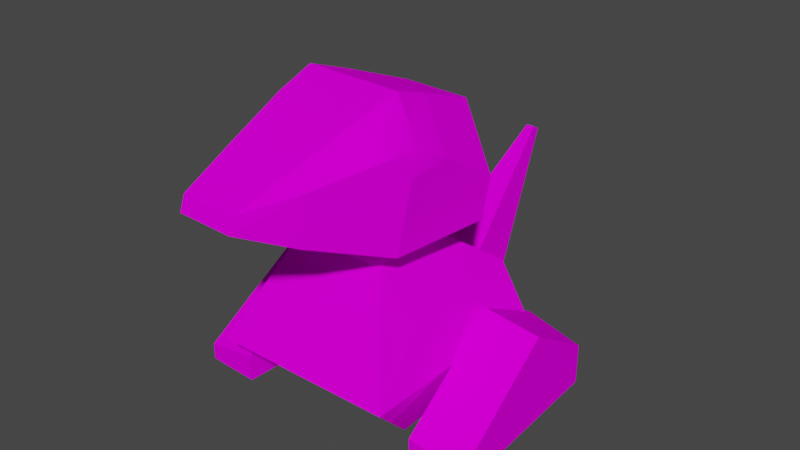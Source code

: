 # Source: porygon.blend  (saved by Blender 3.6.11; exported with 4.5.12 LTS)
import bpy
from mathutils import Matrix  # noqa: F401  (used for matrix-valued properties, if any)

bpy.ops.wm.read_factory_settings(use_empty=True)
scene = bpy.context.scene
scene.name = 'Scene'

# ---- images (referenced by path relative to the original .blend; pixels are not part of the script)
import os
ASSET_DIR = os.environ.get("B2B_ASSET_DIR", "")  # directory of the original .blend (textures are referenced by path, not embedded)
HERE = os.path.dirname(os.path.abspath(__file__))  # packed textures are extracted next to this script under _unpacked/

def load_image(name, relpath, width, height, colorspace="sRGB"):
    """Load a texture the original file referenced (path relative to the .blend, or extracted next to this script)."""
    p = next((c for c in (os.path.join(HERE, relpath), os.path.join(ASSET_DIR, relpath)) if relpath and os.path.exists(c)), "")
    if p:
        img = bpy.data.images.load(p, check_existing=True)
        img.name = name
    else:  # same state as the original file: an image datablock whose file is absent (Cycles renders it pink)
        img = bpy.data.images.new(name, width, height)
        img.source = "FILE"
        img.filepath = "//" + (relpath or name)
    img.colorspace_settings.name = colorspace
    return img
img_porygon2_png = load_image('porygon2.png', 'porygon2.png', 1024, 1024, 'sRGB')

# ---- materials (node trees are filled in below, after node groups)
mat_porygon = bpy.data.materials.new('porygon')
mat_porygon.use_transparent_shadow = False
mat_porygon.roughness = 1.0

# ---- material node trees
mat_porygon.use_nodes = True; mat_porygon.node_tree.nodes.clear()
_N = mat_porygon.node_tree.nodes; _L = mat_porygon.node_tree.links
n0 = _N.new('ShaderNodeBsdfPrincipled'); n0.name = 'Principled BSDF'; n0.location = (0, 300)
n0.distribution = 'GGX'
n0.subsurface_method = 'RANDOM_WALK_SKIN'
n0.inputs[2].default_value = 1.0
n0.inputs[3].default_value = 1.45
n0.inputs[13].default_value = 0.0
n0.inputs[27].default_value = (0.0, 0.0, 0.0, 1.0)
n0.inputs[28].default_value = 1.0
n1 = _N.new('ShaderNodeOutputMaterial'); n1.name = 'Material Output'; n1.location = (280, 300)
n2 = _N.new('ShaderNodeTexImage'); n2.name = 'Image Texture'; n2.location = (-480, 300)
n2.image = img_porygon2_png
_L.new(n2.outputs[0], n0.inputs[0])
_L.new(n0.outputs[0], n1.inputs[0])
n1.is_active_output = True

# ---- world
world_world = bpy.data.worlds.new('World'); scene.world = world_world
world_world.use_nodes = True; world_world.node_tree.nodes.clear()
_N = world_world.node_tree.nodes; _L = world_world.node_tree.links
n0 = _N.new('ShaderNodeOutputWorld'); n0.name = 'World Output'; n0.location = (300, 300)
n1 = _N.new('ShaderNodeBackground'); n1.name = 'Background'; n1.location = (10, 300)
n1.inputs[0].default_value = (0.05088, 0.05088, 0.05088, 1.0)
_L.new(n1.outputs[0], n0.inputs[0])
n0.is_active_output = True
world_world.color = (0.05088, 0.05088, 0.05088)
world_world.use_sun_shadow = False
world_world.sun_shadow_jitter_overblur = 0.0

# ---- meshes
me_drawcall_22 = bpy.data.meshes.new('DrawCall_22')
me_drawcall_22.from_pydata([(2.288, 0.5199, -9.156), (2.066, 0.535, -11.49), (-2.425, 0.5323, -9.152), (-2.221, 0.5463, -11.48), (2.066, 0.535, -11.49), (2.288, 0.5199, -9.156), (1.878, 6.421, -9.12), (-2.221, 0.5463, -11.48), (2.066, 0.535, -11.49), (0.2439, 14.5, -20.22), (-0.3946, 14.51, -20.22), (0.2474, 14.87, -19.58), (0.2439, 14.5, -20.22), (2.066, 0.535, -11.49), (1.878, 6.421, -9.12), (1.878, 6.421, -9.12), (2.288, 0.5199, -9.156), (-2.425, 0.5323, -9.152), (-2.014, 6.431, -9.116), (-2.221, 0.5463, -11.48), (-0.3946, 14.51, -20.22), (-0.3912, 14.87, -19.58), (-2.014, 6.431, -9.116), (-0.3946, 14.51, -20.22), (0.2439, 14.5, -20.22), (0.2474, 14.87, -19.58), (-0.3912, 14.87, -19.58), (-2.014, 6.431, -9.116), (-2.425, 0.5323, -9.152), (-2.221, 0.5463, -11.48), (-0.3912, 14.87, -19.58), (0.2474, 14.87, -19.58), (1.878, 6.421, -9.12), (-2.014, 6.431, -9.116), (-6.998, 5.315, 7.506), (7.293, 5.277, 7.492), (5.131, 0.2699, 2.435), (-4.903, 0.2963, 2.445), (7.293, 5.277, 7.492), (3.83, 13.02, 3.272), (5.974, 8.859, 2.275), (7.293, 5.277, 7.492), (-6.998, 5.315, 7.506), (-3.528, 13.04, 3.279), (3.83, 13.02, 3.272), (-5.702, 8.89, 2.286), (-3.528, 13.04, 3.279), (-6.998, 5.315, 7.506), (7.228, 5.379, -8.865), (5.087, 0.3406, -8.894), (5.131, 0.2699, 2.435), (7.293, 5.277, 7.492), (7.27, 5.313, 1.676), (5.087, 0.3406, -8.894), (7.228, 5.379, -8.865), (-7.063, 5.417, -8.851), (-4.948, 0.3669, -8.884), (-4.864, 9.049, -8.831), (5.049, 9.022, -8.841), (5.974, 8.859, 2.275), (5.049, 9.022, -8.841), (7.228, 5.379, -8.865), (3.83, 13.02, 3.272), (2.509, 14.54, -1.05), (7.27, 5.313, 1.676), (7.293, 5.277, 7.492), (5.087, 0.3406, -8.894), (-4.948, 0.3669, -8.884), (-4.903, 0.2963, 2.445), (5.131, 0.2699, 2.435), (-4.903, 0.2963, 2.445), (-4.948, 0.3669, -8.884), (-7.063, 5.417, -8.851), (-6.998, 5.315, 7.506), (-7.021, 5.351, 1.69), (-2.234, 14.56, -1.045), (-4.864, 9.049, -8.831), (5.049, 9.022, -8.841), (5.049, 9.022, -8.841), (2.509, 14.54, -1.05), (-2.234, 14.56, -1.045), (-7.063, 5.417, -8.851), (-4.864, 9.049, -8.831), (-5.702, 8.89, 2.286), (-7.021, 5.351, 1.69), (-3.528, 13.04, 3.279), (-2.234, 14.56, -1.045), (-6.998, 5.315, 7.506), (-2.234, 14.56, -1.045), (2.509, 14.54, -1.05), (3.83, 13.02, 3.272), (3.83, 13.02, 3.272), (-3.528, 13.04, 3.279), (-2.234, 14.56, -1.045), (-6.799, 4.891, -9.889), (-6.811, 0.3364, -9.917), (-7.058, 0.2992, -3.834), (-7.038, 8.125, -3.787), (-7.415, 2.354, 5.075), (-7.421, 0.2448, 5.062), (-11.09, 0.3489, -10.1), (-6.811, 0.3364, -9.917), (-6.799, 4.891, -9.889), (-11.09, 3.559, -10.08), (-7.058, 0.2992, -3.834), (-6.811, 0.3364, -9.917), (-11.09, 0.3489, -10.1), (-11.34, 0.3116, -4.02), (-7.058, 0.2992, -3.834), (-7.421, 0.2448, 5.062), (-11.7, 0.2572, 4.876), (-11.34, 0.3116, -4.02), (-11.09, 0.3489, -10.1), (-11.09, 3.559, -10.08), (-11.32, 7.434, -3.977), (-11.7, 1.572, 4.884), (-11.7, 0.2572, 4.876), (-11.32, 7.434, -3.977), (-11.09, 3.559, -10.08), (-6.799, 4.891, -9.889), (-7.038, 8.125, -3.787), (-11.32, 7.434, -3.977), (-7.038, 8.125, -3.787), (-7.415, 2.354, 5.075), (-11.7, 1.572, 4.884), (-7.415, 2.354, 5.075), (-7.421, 0.2448, 5.062), (-11.7, 0.2572, 4.876), (-11.7, 1.572, 4.884), (11.24, 3.5, -10.1), (11.23, 0.2901, -10.12), (11.52, 0.2515, -4.039), (11.54, 7.374, -3.996), (11.94, 1.51, 4.865), (11.94, 0.195, 4.857), (11.23, 0.2901, -10.12), (11.24, 3.5, -10.1), (6.962, 4.855, -9.906), (6.95, 0.3002, -9.934), (11.23, 0.2901, -10.12), (6.95, 0.3002, -9.934), (7.237, 0.2616, -3.852), (11.52, 0.2515, -4.039), (7.656, 0.2052, 5.045), (11.94, 0.195, 4.857), (7.237, 0.2616, -3.852), (6.95, 0.3002, -9.934), (6.962, 4.855, -9.906), (6.962, 4.855, -9.906), (7.257, 8.087, -3.804), (7.661, 2.314, 5.058), (7.656, 0.2052, 5.045), (6.962, 4.855, -9.906), (11.24, 3.5, -10.1), (11.54, 7.374, -3.996), (7.257, 8.087, -3.804), (11.54, 7.374, -3.996), (11.94, 1.51, 4.865), (7.661, 2.314, 5.058), (7.257, 8.087, -3.804), (7.661, 2.314, 5.058), (11.94, 1.51, 4.865), (11.94, 0.195, 4.857), (7.656, 0.2052, 5.045), (6.3, 17.41, -5.125), (6.261, 14.41, -4.348), (5.64, 14.62, 3.757), (5.858, 18.15, 3.114), (5.858, 18.15, 3.114), (5.911, 19.74, 2.662), (6.16, 20.2, -0.563), (-5.571, 14.65, 3.289), (5.64, 14.62, 3.757), (6.261, 14.41, -4.348), (-5.587, 14.45, -4.844), (6.261, 14.41, -4.348), (6.3, 17.41, -5.125), (-5.548, 17.45, -5.621), (-2.208, 21.82, -6.669), (3.109, 21.8, -6.446), (-5.587, 14.45, -4.844), (3.645, 23.7, -1.338), (3.109, 21.8, -6.446), (6.16, 20.2, -0.563), (6.3, 17.41, -5.125), (3.485, 17.1, 10.03), (3.497, 18.68, 9.833), (5.858, 18.15, 3.114), (3.512, 20.58, 9.59), (5.64, 14.62, 3.757), (-3.928, 17.12, 9.718), (3.485, 17.1, 10.03), (5.64, 14.62, 3.757), (5.64, 14.62, 3.757), (-5.571, 14.65, 3.289), (-3.928, 17.12, 9.718), (-5.747, 18.19, 2.629), (-5.571, 14.65, 3.289), (-5.548, 17.45, -5.621), (-5.587, 14.45, -4.844), (-5.871, 20.23, -1.066), (-5.548, 17.45, -5.621), (-2.208, 21.82, -6.669), (-3.282, 23.72, -1.628), (3.473, 23.77, 4.605), (5.125, 21.27, 4.976), (2.64, 21.93, 9.414), (3.512, 20.58, 9.59), (-5.877, 19.78, 2.169), (-5.747, 18.19, 2.629), (-5.548, 17.45, -5.621), (-5.871, 20.23, -1.066), (-1.969, 24.74, 1.442), (2.102, 24.73, 1.612), (3.473, 23.77, 4.605), (-3.576, 23.79, 4.31), (2.64, 21.93, 9.414), (-3.011, 21.95, 9.177), (-5.747, 18.19, 2.629), (-3.916, 18.71, 9.523), (-3.928, 17.12, 9.718), (-3.901, 20.6, 9.28), (-5.571, 14.65, 3.289), (-5.877, 19.78, 2.169), (-5.266, 21.3, 4.541), (-5.747, 18.19, 2.629), (-5.266, 21.3, 4.541), (-3.901, 20.6, 9.28), (-5.747, 18.19, 2.629), (-3.011, 21.95, 9.177), (-3.901, 20.6, 9.28), (-5.266, 21.3, 4.541), (-3.576, 23.79, 4.31), (-3.282, 23.72, -1.628), (3.109, 21.8, -6.446), (3.645, 23.7, -1.338), (-2.208, 21.82, -6.669), (2.102, 24.73, 1.612), (-1.969, 24.74, 1.442), (5.911, 19.74, 2.662), (5.858, 18.15, 3.114), (5.125, 21.27, 4.976), (3.512, 20.58, 9.59), (3.497, 18.68, 9.833), (3.485, 17.1, 10.03), (1.842, 19.05, 14.03), (-3.916, 18.71, 9.523), (1.842, 19.05, 14.03), (3.485, 17.1, 10.03), (-3.928, 17.12, 9.718), (-2.593, 19.06, 13.84), (1.842, 19.05, 14.03), (-2.593, 19.06, 13.84), (-2.593, 19.06, 13.84), (-3.928, 17.12, 9.718), (1.842, 19.05, 14.03), (3.512, 20.58, 9.59), (3.497, 18.68, 9.833), (-3.916, 18.71, 9.523), (1.842, 19.05, 14.03), (3.497, 18.68, 9.833), (1.861, 20.18, 13.65), (2.64, 21.93, 9.414), (3.512, 20.58, 9.59), (-2.593, 19.06, 13.85), (1.842, 19.05, 14.03), (-3.916, 18.71, 9.523), (-3.011, 21.95, 9.177), (2.64, 21.93, 9.414), (1.861, 20.18, 13.65), (-2.575, 20.19, 13.46), (-3.901, 20.6, 9.28), (-3.011, 21.95, 9.177), (-2.575, 20.19, 13.46), (-3.916, 18.71, 9.523), (-3.901, 20.6, 9.28), (-2.593, 19.06, 13.85), (-2.575, 20.19, 13.46), (3.512, 20.58, 9.59), (1.842, 19.05, 14.03), (1.861, 20.18, 13.65), (-2.575, 20.19, 13.46), (1.861, 20.18, 13.65), (1.842, 19.05, 14.03), (-2.593, 19.06, 13.85), (-5.871, 20.23, -1.066), (-5.853, 21.68, 1.696), (-5.877, 19.78, 2.169), (-5.266, 21.3, 4.541), (-5.871, 20.23, -1.066), (-3.282, 23.72, -1.628), (-3.731, 24.75, 1.368), (-5.266, 21.3, 4.541), (-3.731, 24.75, 1.368), (-3.576, 23.79, 4.31), (-1.969, 24.74, 1.442), (-3.731, 24.75, 1.368), (-3.282, 23.72, -1.628), (-3.576, 23.79, 4.31), (-3.731, 24.75, 1.368), (-1.969, 24.74, 1.442), (5.911, 19.74, 2.662), (5.935, 21.65, 2.189), (6.16, 20.2, -0.563), (5.125, 21.27, 4.976), (3.645, 23.7, -1.338), (6.16, 20.2, -0.563), (3.864, 24.73, 1.686), (3.864, 24.73, 1.686), (5.125, 21.27, 4.976), (3.473, 23.77, 4.605), (3.645, 23.7, -1.338), (3.864, 24.73, 1.686), (2.102, 24.73, 1.612), (2.102, 24.73, 1.612), (3.864, 24.73, 1.686), (3.473, 23.77, 4.605)], [], [(1, 0, 2), (3, 1, 2), (5, 4, 6), (8, 7, 9), (10, 9, 7), (12, 11, 13), (14, 13, 11), (16, 15, 17), (18, 17, 15), (20, 19, 21), (22, 21, 19), (24, 23, 25), (23, 26, 25), (28, 27, 29), (31, 30, 32), (33, 32, 30), (35, 34, 36), (37, 36, 34), (39, 38, 40), (42, 41, 43), (44, 43, 41), (46, 45, 47), (49, 48, 50), (50, 48, 51), (48, 52, 51), (54, 53, 55), (56, 55, 53), (55, 57, 54), (58, 54, 57), (60, 59, 61), (59, 60, 62), (63, 62, 60), (64, 61, 59), (64, 59, 65), (67, 66, 68), (69, 68, 66), (71, 70, 72), (70, 73, 72), (73, 74, 72), (76, 75, 77), (79, 78, 80), (82, 81, 83), (84, 83, 81), (83, 85, 82), (86, 82, 85), (84, 87, 83), (89, 88, 90), (92, 91, 93), (95, 94, 96), (97, 96, 94), (97, 98, 96), (99, 96, 98), (101, 100, 102), (103, 102, 100), (105, 104, 106), (107, 106, 108), (104, 109, 107), (110, 107, 109), (112, 111, 113), (114, 113, 111), (114, 111, 115), (116, 115, 111), (118, 117, 119), (120, 119, 117), (122, 121, 123), (124, 123, 121), (126, 125, 127), (128, 127, 125), (130, 129, 131), (132, 131, 129), (132, 133, 131), (134, 131, 133), (136, 135, 137), (138, 137, 135), (140, 139, 141), (142, 141, 139), (141, 142, 143), (144, 143, 142), (146, 145, 147), (149, 148, 145), (149, 145, 150), (151, 150, 145), (153, 152, 154), (155, 154, 152), (157, 156, 158), (159, 158, 156), (161, 160, 162), (163, 162, 160), (165, 164, 166), (166, 164, 167), (168, 164, 169), (164, 170, 169), (172, 171, 173), (174, 173, 171), (176, 175, 177), (177, 178, 176), (179, 176, 178), (180, 177, 175), (182, 181, 183), (184, 182, 183), (186, 185, 187), (186, 187, 188), (189, 187, 185), (191, 190, 192), (194, 193, 195), (197, 196, 198), (199, 197, 198), (201, 200, 202), (200, 203, 202), (205, 204, 206), (207, 205, 206), (209, 208, 210), (208, 211, 210), (213, 212, 214), (212, 215, 214), (214, 215, 216), (215, 217, 216), (219, 218, 220), (219, 221, 218), (222, 220, 218), (224, 223, 225), (227, 226, 228), (230, 229, 231), (229, 232, 231), (234, 233, 235), (236, 233, 234), (235, 233, 237), (233, 238, 237), (240, 239, 241), (242, 240, 241), (244, 243, 245), (243, 246, 247), (249, 248, 250), (251, 250, 248), (246, 252, 247), (254, 253, 246), (256, 255, 257), (259, 258, 260), (262, 261, 263), (265, 264, 266), (268, 267, 269), (270, 269, 267), (272, 271, 273), (275, 274, 276), (276, 277, 275), (279, 278, 280), (282, 281, 283), (284, 283, 281), (286, 285, 287), (286, 287, 288), (289, 286, 290), (291, 290, 286), (286, 292, 293), (294, 293, 292), (296, 295, 297), (299, 298, 300), (302, 301, 303), (302, 304, 301), (306, 305, 302), (307, 302, 305), (302, 308, 309), (310, 309, 308), (312, 311, 313), (315, 314, 316)])
_uv = me_drawcall_22.uv_layers.new(name='UVMap')
_uv.uv.foreach_set('vector', [0.8058, 0.7, 0.8058, 0.6197, 0.8123, 0.6197, 0.8058, 0.7, 0.8058, 0.6197, 0.8123, 0.6197, 0.8058, 0.7, 0.8058, 0.6197, 0.8123, 0.6197, 0.8058, 0.7, 0.8058, 0.6197, 0.8123, 0.6197, 0.8058, 0.7, 0.8058, 0.6197, 0.8123, 0.6197, 0.8058, 0.7, 0.8058, 0.6197, 0.8123, 0.6197, 0.8058, 0.7, 0.8058, 0.6197, 0.8123, 0.6197, 0.8058, 0.7, 0.8058, 0.6197, 0.8123, 0.6197, 0.8058, 0.7, 0.8058, 0.6197, 0.8123, 0.6197, 0.8058, 0.7, 0.8058, 0.6197, 0.8123, 0.6197, 0.8058, 0.7, 0.8058, 0.6197, 0.8123, 0.6197, 0.8058, 0.7, 0.8058, 0.6197, 0.8123, 0.6197, 0.8058, 0.7, 0.8058, 0.6197, 0.8123, 0.6197, 0.8058, 0.7, 0.8058, 0.6197, 0.8123, 0.6197, 0.8058, 0.7, 0.8058, 0.6197, 0.8123, 0.6197, 0.8058, 0.7, 0.8058, 0.6197, 0.8123, 0.6197, 0.8776, 0.5221, 0.8776, 0.4786, 0.8911, 0.4786, 0.8776, 0.5221, 0.8776, 0.4786, 0.8911, 0.4786, 0.8776, 0.5221, 0.8776, 0.4786, 0.8911, 0.4786, 0.8776, 0.5221, 0.8776, 0.4786, 0.8911, 0.4786, 0.8776, 0.5221, 0.8776, 0.4786, 0.8911, 0.4786, 0.8776, 0.5221, 0.8776, 0.4786, 0.8911, 0.4786, 0.5076, 0.588, 0.5076, 0.5569, 0.5133, 0.5569, 0.5076, 0.588, 0.5076, 0.5569, 0.5133, 0.5569, 0.5076, 0.588, 0.5076, 0.5569, 0.5133, 0.5569, 0.5076, 0.588, 0.5076, 0.5569, 0.5133, 0.5569, 0.5076, 0.588, 0.5076, 0.5569, 0.5133, 0.5569, 0.5076, 0.588, 0.5076, 0.5569, 0.5133, 0.5569, 0.5076, 0.588, 0.5076, 0.5569, 0.5133, 0.5569, 0.5076, 0.588, 0.5076, 0.5569, 0.5133, 0.5569, 0.5076, 0.588, 0.5076, 0.5569, 0.5133, 0.5569, 0.5076, 0.588, 0.5076, 0.5569, 0.5133, 0.5569, 0.5076, 0.588, 0.5076, 0.5569, 0.5133, 0.5569, 0.5076, 0.588, 0.5076, 0.5569, 0.5133, 0.5569, 0.5076, 0.588, 0.5076, 0.5569, 0.5133, 0.5569, 0.5076, 0.588, 0.5076, 0.5569, 0.5133, 0.5569, 0.5076, 0.588, 0.5076, 0.5569, 0.5133, 0.5569, 0.5076, 0.588, 0.5076, 0.5569, 0.5133, 0.5569, 0.5076, 0.588, 0.5076, 0.5569, 0.5133, 0.5569, 0.5076, 0.588, 0.5076, 0.5569, 0.5133, 0.5569, 0.5076, 0.588, 0.5076, 0.5569, 0.5133, 0.5569, 0.5076, 0.588, 0.5076, 0.5569, 0.5133, 0.5569, 0.5076, 0.588, 0.5076, 0.5569, 0.5133, 0.5569, 0.5076, 0.588, 0.5076, 0.5569, 0.5133, 0.5569, 0.5076, 0.588, 0.5076, 0.5569, 0.5133, 0.5569, 0.5076, 0.588, 0.5076, 0.5569, 0.5133, 0.5569, 0.5076, 0.588, 0.5076, 0.5569, 0.5133, 0.5569, 0.5076, 0.588, 0.5076, 0.5569, 0.5133, 0.5569, 0.8614, 0.5432, 0.8614, 0.5338, 0.866, 0.5338, 0.8614, 0.5432, 0.8614, 0.5338, 0.866, 0.5338, 0.8614, 0.5432, 0.8614, 0.5338, 0.866, 0.5338, 0.8614, 0.5432, 0.8614, 0.5338, 0.866, 0.5338, 0.8614, 0.5432, 0.8614, 0.5338, 0.866, 0.5338, 0.8614, 0.5432, 0.8614, 0.5338, 0.866, 0.5338, 0.8614, 0.5432, 0.8614, 0.5338, 0.866, 0.5338, 0.8614, 0.5432, 0.8614, 0.5338, 0.866, 0.5338, 0.8614, 0.5432, 0.8614, 0.5338, 0.866, 0.5338, 0.8614, 0.5432, 0.8614, 0.5338, 0.866, 0.5338, 0.8614, 0.5432, 0.8614, 0.5338, 0.866, 0.5338, 0.8614, 0.5432, 0.8614, 0.5338, 0.866, 0.5338, 0.8614, 0.5432, 0.8614, 0.5338, 0.866, 0.5338, 0.8614, 0.5432, 0.8614, 0.5338, 0.866, 0.5338, 0.8614, 0.5432, 0.8614, 0.5338, 0.866, 0.5338, 0.8614, 0.5432, 0.8614, 0.5338, 0.866, 0.5338, 0.8614, 0.5432, 0.8614, 0.5338, 0.866, 0.5338, 0.8614, 0.5432, 0.8614, 0.5338, 0.866, 0.5338, 0.8614, 0.5432, 0.8614, 0.5338, 0.866, 0.5338, 0.8614, 0.5432, 0.8614, 0.5338, 0.866, 0.5338, 0.8614, 0.5432, 0.8614, 0.5338, 0.866, 0.5338, 0.8614, 0.5432, 0.8614, 0.5338, 0.866, 0.5338, 0.8614, 0.5432, 0.8614, 0.5338, 0.866, 0.5338, 0.8614, 0.5432, 0.8614, 0.5338, 0.866, 0.5338, 0.8614, 0.5432, 0.8614, 0.5338, 0.866, 0.5338, 0.8614, 0.5432, 0.8614, 0.5338, 0.866, 0.5338, 0.8614, 0.5432, 0.8614, 0.5338, 0.866, 0.5338, 0.8614, 0.5432, 0.8614, 0.5338, 0.866, 0.5338, 0.8614, 0.5432, 0.8614, 0.5338, 0.866, 0.5338, 0.8614, 0.5432, 0.8614, 0.5338, 0.866, 0.5338, 0.8614, 0.5432, 0.8614, 0.5338, 0.866, 0.5338, 0.8614, 0.5432, 0.8614, 0.5338, 0.866, 0.5338, 0.8614, 0.5432, 0.8614, 0.5338, 0.866, 0.5338, 0.8614, 0.5432, 0.8614, 0.5338, 0.866, 0.5338, 0.8614, 0.5432, 0.8614, 0.5338, 0.866, 0.5338, 0.8614, 0.5432, 0.8614, 0.5338, 0.866, 0.5338, 0.8614, 0.5432, 0.8614, 0.5338, 0.866, 0.5338, 0.8614, 0.5432, 0.8614, 0.5338, 0.866, 0.5338, 0.8614, 0.5432, 0.8614, 0.5338, 0.866, 0.5338, 0.8614, 0.5432, 0.8614, 0.5338, 0.866, 0.5338, 0.505, 0.5375, 0.505, 0.4929, 0.505, 0.4929, 0.505, 0.5375, 0.505, 0.4929, 0.505, 0.4929, 0.505, 0.5375, 0.505, 0.4929, 0.505, 0.4929, 0.505, 0.5375, 0.505, 0.4929, 0.505, 0.4929, 0.505, 0.5375, 0.505, 0.4929, 0.505, 0.4929, 0.505, 0.5375, 0.505, 0.4929, 0.505, 0.4929, 0.505, 0.5375, 0.505, 0.4929, 0.505, 0.4929, 0.505, 0.5375, 0.505, 0.4929, 0.505, 0.4929, 0.505, 0.5375, 0.505, 0.4929, 0.505, 0.4929, 0.505, 0.5375, 0.505, 0.4929, 0.505, 0.4929, 0.505, 0.5375, 0.505, 0.4929, 0.505, 0.4929, 0.505, 0.5375, 0.505, 0.4929, 0.505, 0.4929, 0.505, 0.5375, 0.505, 0.4929, 0.505, 0.4929, 0.505, 0.5375, 0.505, 0.4929, 0.505, 0.4929, 0.505, 0.5375, 0.505, 0.4929, 0.505, 0.4929, 0.505, 0.5375, 0.505, 0.4929, 0.505, 0.4929, 0.505, 0.5375, 0.505, 0.4929, 0.505, 0.4929, 0.505, 0.5375, 0.505, 0.4929, 0.505, 0.4929, 0.505, 0.5375, 0.505, 0.4929, 0.505, 0.4929, 0.505, 0.5375, 0.505, 0.4929, 0.505, 0.4929, 0.505, 0.5375, 0.505, 0.4929, 0.505, 0.4929, 0.505, 0.5375, 0.505, 0.4929, 0.505, 0.4929, 0.505, 0.5375, 0.505, 0.4929, 0.505, 0.4929, 0.505, 0.5375, 0.505, 0.4929, 0.505, 0.4929, 0.505, 0.5375, 0.505, 0.4929, 0.505, 0.4929, 0.505, 0.5375, 0.505, 0.4929, 0.505, 0.4929, 0.505, 0.5375, 0.505, 0.4929, 0.505, 0.4929, 0.505, 0.5375, 0.505, 0.4929, 0.505, 0.4929, 0.505, 0.5375, 0.505, 0.4929, 0.505, 0.4929, 0.505, 0.5375, 0.505, 0.4929, 0.505, 0.4929, 0.505, 0.5375, 0.505, 0.4929, 0.505, 0.4929, 0.505, 0.5375, 0.505, 0.4929, 0.505, 0.4929, 0.505, 0.5375, 0.505, 0.4929, 0.505, 0.4929, 0.505, 0.5375, 0.505, 0.4929, 0.505, 0.4929, 0.505, 0.5375, 0.505, 0.4929, 0.505, 0.4929, 0.505, 0.5375, 0.505, 0.4929, 0.505, 0.4929, 0.505, 0.5375, 0.505, 0.4929, 0.505, 0.4929, 0.505, 0.5375, 0.505, 0.4929, 0.505, 0.4929, 0.505, 0.5375, 0.505, 0.4929, 0.505, 0.4929, 0.505, 0.5375, 0.505, 0.4929, 0.505, 0.4929, 0.505, 0.5375, 0.505, 0.4929, 0.505, 0.4929, 0.505, 0.5375, 0.505, 0.4929, 0.505, 0.4929, 0.8564, 0.4307, 0.8564, 0.4071, 0.8564, 0.4071, 0.8564, 0.4307, 0.8564, 0.4071, 0.8564, 0.4071, 0.8564, 0.4307, 0.8564, 0.4071, 0.8564, 0.4071, 0.8564, 0.4307, 0.8564, 0.4071, 0.8564, 0.4071, 0.8564, 0.4307, 0.8564, 0.4071, 0.8564, 0.4071, 0.8564, 0.4307, 0.8564, 0.4071, 0.8564, 0.4071, 0.7822, 0.4075, 0.7822, 0.3857, 0.7981, 0.3857, 0.7822, 0.4075, 0.7822, 0.3857, 0.7981, 0.3857, 0.7822, 0.4075, 0.7822, 0.3857, 0.7981, 0.3857, 0.7822, 0.4075, 0.7822, 0.3857, 0.7981, 0.3857, 0.7822, 0.4075, 0.7822, 0.3857, 0.7981, 0.3857, 0.7822, 0.4075, 0.7822, 0.3857, 0.7981, 0.3857, 0.7822, 0.4075, 0.7822, 0.3857, 0.7981, 0.3857, 0.7822, 0.4075, 0.7822, 0.3857, 0.7981, 0.3857, 0.7822, 0.4075, 0.7822, 0.3857, 0.7981, 0.3857, 0.7822, 0.4075, 0.7822, 0.3857, 0.7981, 0.3857, 0.7822, 0.4075, 0.7822, 0.3857, 0.7981, 0.3857, 0.7822, 0.4075, 0.7822, 0.3857, 0.7981, 0.3857, 0.1913, 0.8594, 0.007136, 0.8606, 0.191, 0.9966, 0.1913, 0.8594, 0.191, 0.9966, 0.3587, 0.8604, 0.3304, 0.9814, 0.1913, 0.8594, 0.33, 0.1392, 0.1867, 0.01743, 0.33, 0.1392, 0.1913, 0.8594, 0.1913, 0.8594, 0.0084, 1.019, 0.1886, 0.002023, 0.0084, 0.1204, 0.1886, 0.002023, 0.0084, 1.019, 0.1822, 0.01983, 0.1796, 0.1628, 0.04524, 0.1986, 0.1796, 0.1628, 0.3272, 0.1358, 0.1822, 0.01983, 0.1913, 0.8594, 0.191, 0.9966, 0.007136, 0.8606, 0.1913, 0.8594, 0.3587, 0.8604, 0.191, 0.9966, 0.3304, 0.9814, 0.33, 0.1392, 0.1913, 0.8594, 0.1867, 0.01743, 0.1913, 0.8594, 0.33, 0.1392, 0.1913, 0.8594, 0.1886, 0.002023, 0.0084, 1.019, 0.0084, 0.1204, 0.0084, 1.019, 0.1886, 0.002023, 0.1822, 0.01983, 0.04524, 0.1986, 0.1796, 0.1628, 0.1796, 0.1628, 0.1822, 0.01983, 0.3272, 0.1358])
me_drawcall_22.materials.append(mat_porygon)
me_drawcall_22.update()
me_drawcall_22.normals_split_custom_set([tuple(v) for v in zip(*[iter([-0.002635, -1.0, -0.00622, -0.002635, -1.0, -0.00622, -0.002635, -1.0, -0.00622, -0.002643, -1.0, -0.006236, -0.002643, -1.0, -0.006236, -0.002643, -1.0, -0.006236, 0.9931, 0.06961, -0.0941, 0.9931, 0.06961, -0.0941, 0.9931, 0.06961, -0.0941, -0.002234, -0.5301, -0.8479, -0.002234, -0.5301, -0.8479, -0.002234, -0.5301, -0.8479, -0.002267, -0.5301, -0.8479, -0.002267, -0.5301, -0.8479, -0.002267, -0.5301, -0.8479, 0.9939, 0.09321, -0.05838, 0.9936, 0.0821, -0.07797, 0.9936, 0.0821, -0.07797, 0.9927, 0.07096, -0.09751, 0.9936, 0.08211, -0.07795, 0.9936, 0.08211, -0.07795, 0.0009729, -0.006121, 1.0, 0.0009729, -0.006121, 1.0, 0.0009729, -0.006121, 1.0, 0.0009701, -0.006119, 1.0, 0.0009701, -0.006119, 1.0, 0.0009701, -0.006119, 1.0, -0.9939, 0.09842, -0.05053, -0.9936, 0.08583, -0.07276, -0.9937, 0.08577, -0.07272, -0.9928, 0.07318, -0.09496, -0.9936, 0.08582, -0.07277, -0.9936, 0.08582, -0.07277, 0.00178, 0.8694, -0.4942, 0.00178, 0.8694, -0.4942, 0.00178, 0.8694, -0.4942, 0.001777, 0.8694, -0.4942, 0.001777, 0.8694, -0.4942, 0.001777, 0.8694, -0.4942, -0.9938, 0.06975, -0.08634, -0.9938, 0.06975, -0.08634, -0.9938, 0.06975, -0.08634, 0.002692, 0.7782, 0.628, 0.002692, 0.7782, 0.628, 0.002692, 0.7782, 0.628, 0.002663, 0.7782, 0.628, 0.002663, 0.7782, 0.628, 0.002663, 0.7782, 0.628, -0.001173, -0.7104, 0.7038, -0.001173, -0.7104, 0.7038, -0.001173, -0.7104, 0.7038, -0.001171, -0.7104, 0.7038, -0.001171, -0.7104, 0.7038, -0.001171, -0.7104, 0.7038, 0.8935, 0.4422, 0.07775, 0.8935, 0.4422, 0.07775, 0.8935, 0.4422, 0.07775, 0.002128, 0.4795, 0.8775, 0.002128, 0.4795, 0.8775, 0.002128, 0.4795, 0.8775, 0.002127, 0.4795, 0.8775, 0.002127, 0.4795, 0.8775, 0.002127, 0.4795, 0.8775, -0.8907, 0.4467, 0.08479, -0.8907, 0.4467, 0.08479, -0.8907, 0.4467, 0.08479, 0.9203, -0.3912, -0.006074, 0.9203, -0.3912, -0.006074, 0.9203, -0.3912, -0.006074, 0.9203, -0.3912, -0.006074, 0.9203, -0.3912, -0.006074, 0.9203, -0.3912, -0.006074, -0.1955, 0.9807, 0.007052, -0.1955, 0.9807, 0.007052, -0.1955, 0.9807, 0.007052, -0.0009716, 0.00612, -1.0, -0.0009716, 0.00612, -1.0, -0.0009716, 0.00612, -1.0, -0.0009715, 0.00612, -1.0, -0.0009715, 0.00612, -1.0, -0.0009715, 0.00612, -1.0, -0.0009715, 0.006121, -1.0, -0.0009715, 0.006121, -1.0, -0.0009715, 0.006121, -1.0, -0.0009713, 0.006122, -1.0, -0.0009713, 0.006122, -1.0, -0.0009713, 0.006122, -1.0, 0.8646, 0.4974, -0.07063, 0.9073, 0.4191, -0.03345, 0.9021, 0.4302, -0.03281, 0.9073, 0.419, -0.03345, 0.8646, 0.4974, -0.07064, 0.8687, 0.4897, -0.07407, 0.8567, 0.5093, -0.08172, 0.8687, 0.4897, -0.07407, 0.8646, 0.4974, -0.07065, 0.9392, 0.3435, -0.001567, 0.9021, 0.4302, -0.03283, 0.9073, 0.4191, -0.03345, 0.9392, 0.3435, -0.001571, 0.9073, 0.4191, -0.03346, 0.9392, 0.3435, -0.001571, -0.002634, -1.0, -0.006224, -0.002634, -1.0, -0.006224, -0.002634, -1.0, -0.006224, -0.002634, -1.0, -0.006224, -0.002634, -1.0, -0.006224, -0.002634, -1.0, -0.006224, -0.9223, -0.3864, 0.001235, -0.9223, -0.3864, 0.001235, -0.9223, -0.3864, 0.001235, -0.9223, -0.3864, 0.001233, -0.9223, -0.3864, 0.001233, -0.9223, -0.3864, 0.001233, 0.3326, 0.943, 0.005141, 0.3326, 0.943, 0.005143, 0.3326, 0.943, 0.005143, 0.001575, 0.8161, -0.5779, 0.001575, 0.8161, -0.5779, 0.001575, 0.8161, -0.5779, 0.001576, 0.8161, -0.5779, 0.001576, 0.8161, -0.5779, 0.001576, 0.8161, -0.5779, -0.8624, 0.5021, -0.06381, -0.9001, 0.435, -0.02569, -0.9053, 0.4239, -0.02627, -0.9373, 0.3484, 0.005874, -0.9053, 0.4239, -0.02628, -0.9001, 0.435, -0.02568, -0.9053, 0.4239, -0.02629, -0.8666, 0.4945, -0.06722, -0.8624, 0.5021, -0.06381, -0.8545, 0.5139, -0.07496, -0.8624, 0.5021, -0.06382, -0.8666, 0.4944, -0.06721, -0.9373, 0.3484, 0.005872, -0.9373, 0.3484, 0.005872, -0.9053, 0.4239, -0.02628, 0.002811, 0.943, 0.3327, 0.002811, 0.943, 0.3327, 0.002811, 0.943, 0.3327, 0.002808, 0.943, 0.3327, 0.002808, 0.943, 0.3327, 0.002808, 0.943, 0.3327, 0.9992, -0.002883, 0.04068, 0.9992, -0.002883, 0.04068, 0.9992, -0.002883, 0.04068, 0.9992, -0.002884, 0.04068, 0.9992, -0.002884, 0.04068, 0.9992, -0.002884, 0.04068, 0.9992, -0.002884, 0.04068, 0.9992, -0.002884, 0.04068, 0.9992, -0.002884, 0.04068, 0.9992, -0.002891, 0.04068, 0.9992, -0.002891, 0.04068, 0.9992, -0.002891, 0.04068, 0.04332, 0.005999, -0.999, 0.04332, 0.005999, -0.999, 0.04332, 0.005999, -0.999, 0.04333, 0.005989, -0.999, 0.04333, 0.005989, -0.999, 0.04333, 0.005989, -0.999, -0.002637, -1.0, -0.006226, -0.002637, -1.0, -0.006226, -0.002637, -1.0, -0.006226, -0.002637, -1.0, -0.006226, -0.002637, -1.0, -0.006226, -0.002637, -1.0, -0.006226, -0.002637, -1.0, -0.006222, -0.002637, -1.0, -0.006222, -0.002637, -1.0, -0.006222, -0.00263, -1.0, -0.006225, -0.00263, -1.0, -0.006225, -0.00263, -1.0, -0.006225, -0.9992, 0.002885, -0.04068, -0.9992, 0.002885, -0.04068, -0.9992, 0.002885, -0.04068, -0.9992, 0.002883, -0.04068, -0.9992, 0.002883, -0.04068, -0.9992, 0.002883, -0.04068, -0.9992, 0.002884, -0.04068, -0.9992, 0.002884, -0.04068, -0.9992, 0.002884, -0.04068, -0.9992, 0.002894, -0.04068, -0.9992, 0.002894, -0.04068, -0.9992, 0.002894, -0.04068, -0.2302, 0.8175, -0.5278, -0.1757, 0.8484, -0.4994, -0.1757, 0.8484, -0.4994, -0.1203, 0.8752, -0.4685, -0.1757, 0.8484, -0.4994, -0.1757, 0.8484, -0.4994, -0.1575, 0.8306, 0.5342, -0.166, 0.8276, 0.5362, -0.166, 0.8276, 0.5362, -0.1745, 0.8246, 0.5381, -0.166, 0.8276, 0.5362, -0.166, 0.8276, 0.5362, -0.04332, -0.006003, 0.999, -0.04332, -0.006003, 0.999, -0.04332, -0.006003, 0.999, -0.04332, -0.005991, 0.999, -0.04332, -0.005991, 0.999, -0.04332, -0.005991, 0.999, 0.9989, -0.002347, -0.04706, 0.9989, -0.002347, -0.04706, 0.9989, -0.002347, -0.04706, 0.9989, -0.002349, -0.04706, 0.9989, -0.002349, -0.04706, 0.9989, -0.002349, -0.04706, 0.9989, -0.002348, -0.04706, 0.9989, -0.002348, -0.04706, 0.9989, -0.002348, -0.04706, 0.9989, -0.002332, -0.04706, 0.9989, -0.002332, -0.04706, 0.9989, -0.002332, -0.04706, -0.04376, 0.006225, -0.999, -0.04376, 0.006225, -0.999, -0.04376, 0.006225, -0.999, -0.04376, 0.006223, -0.999, -0.04376, 0.006223, -0.999, -0.04376, 0.006223, -0.999, -0.002639, -1.0, -0.006225, -0.002639, -1.0, -0.006225, -0.002639, -1.0, -0.006225, -0.002639, -1.0, -0.006225, -0.002639, -1.0, -0.006225, -0.002639, -1.0, -0.006225, -0.002639, -1.0, -0.006222, -0.002639, -1.0, -0.006222, -0.002639, -1.0, -0.006222, -0.002639, -1.0, -0.006222, -0.002639, -1.0, -0.006222, -0.002639, -1.0, -0.006222, -0.9989, 0.002348, 0.04706, -0.9989, 0.002348, 0.04706, -0.9989, 0.002348, 0.04706, -0.9989, 0.002347, 0.04706, -0.9989, 0.002347, 0.04706, -0.9989, 0.002347, 0.04706, -0.9989, 0.002347, 0.04706, -0.9989, 0.002347, 0.04706, -0.9989, 0.002347, 0.04706, -0.9989, 0.002357, 0.04706, -0.9989, 0.002357, 0.04706, -0.9989, 0.002357, 0.04706, 0.2341, 0.8157, -0.5289, 0.1798, 0.847, -0.5002, 0.1798, 0.847, -0.5002, 0.1246, 0.8743, -0.4691, 0.1798, 0.847, -0.5002, 0.1798, 0.847, -0.5002, 0.1791, 0.8241, 0.5373, 0.1707, 0.8272, 0.5354, 0.1707, 0.8272, 0.5354, 0.1622, 0.8301, 0.5334, 0.1707, 0.8272, 0.5354, 0.1707, 0.8272, 0.5354, 0.04375, -0.006235, 0.999, 0.04375, -0.006235, 0.999, 0.04375, -0.006235, 0.999, 0.04376, -0.006221, 0.999, 0.04376, -0.006221, 0.999, 0.04376, -0.006221, 0.999, 0.9971, 0.006734, 0.07624, 0.9974, -0.03087, 0.06447, 0.9975, -0.02212, 0.06718, 0.9975, -0.02209, 0.06719, 0.9974, -0.03088, 0.06446, 0.997, -0.05093, 0.05807, 0.9983, -0.01744, 0.05514, 0.9974, -0.03089, 0.06447, 0.9973, -0.03973, 0.06147, 0.9974, -0.03088, 0.06446, 0.9957, -0.06186, 0.06829, 0.9973, -0.03966, 0.06173, -0.003929, -0.9997, 0.02471, -0.003929, -0.9997, 0.02471, -0.003929, -0.9997, 0.02471, -0.003928, -0.9997, 0.02471, -0.003928, -0.9997, 0.02471, -0.003928, -0.9997, 0.02471, 0.03963, -0.258, -0.9653, 0.03972, -0.2509, -0.9672, 0.03968, -0.2545, -0.9663, 0.03968, -0.2545, -0.9663, 0.03958, -0.2616, -0.9644, 0.03963, -0.258, -0.9653, 0.03957, -0.2616, -0.9644, 0.03963, -0.258, -0.9653, 0.03957, -0.2616, -0.9644, 0.03972, -0.2509, -0.9672, 0.03967, -0.2545, -0.9663, 0.03972, -0.2509, -0.9672, 0.8113, 0.5128, -0.2807, 0.8085, 0.519, -0.2775, 0.8113, 0.5128, -0.2807, 0.8141, 0.5067, -0.2838, 0.8113, 0.5129, -0.2807, 0.8113, 0.5129, -0.2807, 0.9437, 0.03378, 0.329, 0.9449, 0.01693, 0.327, 0.9445, 0.02288, 0.3276, 0.9437, 0.03386, 0.329, 0.9445, 0.02288, 0.3276, 0.9437, 0.03472, 0.3289, 0.9458, 0.0007394, 0.3248, 0.9445, 0.02286, 0.3276, 0.9449, 0.01692, 0.327, -0.01785, -0.9319, 0.3622, -0.01785, -0.9319, 0.3622, -0.01785, -0.9319, 0.3622, -0.01785, -0.9319, 0.3622, -0.01785, -0.9319, 0.3622, -0.01785, -0.9319, 0.3622, -0.9998, -0.02005, -0.008803, -0.9984, -0.05355, -0.01932, -0.9998, -0.02005, -0.008803, -0.9999, 0.0135, 0.001738, -0.9998, -0.02002, -0.008795, -0.9998, -0.02002, -0.008794, -0.7797, 0.5084, -0.3657, -0.7778, 0.513, -0.3631, -0.7778, 0.513, -0.3631, -0.7778, 0.513, -0.3631, -0.776, 0.5175, -0.3606, -0.7778, 0.513, -0.3631, 0.7628, 0.5464, 0.3458, 0.7594, 0.5529, 0.3429, 0.7628, 0.5464, 0.3458, 0.7662, 0.5397, 0.3487, 0.7628, 0.5464, 0.3458, 0.7628, 0.5464, 0.3458, -0.9962, -0.08587, -0.01638, -0.9959, -0.08857, -0.01557, -0.9959, -0.08857, -0.01557, -0.9959, -0.0886, -0.01556, -0.9957, -0.0913, -0.01474, -0.9959, -0.0886, -0.01556, -0.0102, 0.9507, 0.3099, -0.0102, 0.9507, 0.3099, -0.01086, 0.9456, 0.3251, -0.0102, 0.9507, 0.3099, -0.01151, 0.9403, 0.3402, -0.01085, 0.9456, 0.3251, -0.01085, 0.9456, 0.3251, -0.01151, 0.9403, 0.3402, -0.01215, 0.9347, 0.3553, -0.01151, 0.9403, 0.3402, -0.01215, 0.9347, 0.3553, -0.01215, 0.9347, 0.3553, -0.9665, 0.03928, 0.2538, -0.9674, 0.02559, 0.252, -0.9678, 0.01823, 0.2511, -0.9665, 0.03955, 0.2537, -0.9665, 0.04022, 0.2537, -0.9674, 0.02558, 0.252, -0.9687, -0.002169, 0.2482, -0.9678, 0.01823, 0.2511, -0.9674, 0.02555, 0.252, -0.9675, -0.005632, 0.253, -0.9675, -0.005632, 0.253, -0.9675, -0.005632, 0.253, -0.9615, -0.01944, 0.274, -0.9615, -0.01944, 0.274, -0.9615, -0.01944, 0.274, -0.7833, 0.5414, 0.3055, -0.7797, 0.5481, 0.3028, -0.7797, 0.5481, 0.3028, -0.7797, 0.5481, 0.3028, -0.776, 0.5548, 0.3001, -0.7797, 0.5481, 0.3028, 0.01734, 0.9367, -0.3497, 0.01679, 0.9416, -0.3362, 0.01679, 0.9416, -0.3362, 0.01734, 0.9367, -0.3497, 0.01679, 0.9416, -0.3362, 0.01734, 0.9367, -0.3497, 0.01679, 0.9416, -0.3362, 0.01679, 0.9416, -0.3362, 0.01623, 0.9464, -0.3226, 0.01679, 0.9416, -0.3362, 0.01623, 0.9464, -0.3226, 0.01623, 0.9464, -0.3226, 0.9494, 0.03698, 0.312, 0.9554, 0.05104, 0.2908, 0.9494, 0.03698, 0.312, 0.9427, 0.0229, 0.333, 0.9494, 0.03698, 0.312, 0.9494, 0.03698, 0.312, 0.9308, 0.03745, 0.3636, 0.9308, 0.03745, 0.3636, 0.9308, 0.03745, 0.3636, 0.006397, 0.9964, -0.08395, 0.006397, 0.9964, -0.08395, 0.006397, 0.9964, -0.08395, -0.02066, -0.9018, 0.4316, -0.02066, -0.9018, 0.4316, -0.02066, -0.9018, 0.4316, -0.02066, -0.9018, 0.4316, -0.02066, -0.9018, 0.4316, -0.02066, -0.9018, 0.4316, 0.006398, 0.9964, -0.08396, 0.006398, 0.9964, -0.08396, 0.006398, 0.9964, -0.08396, -0.9563, 0.04288, 0.2892, -0.9563, 0.04288, 0.2892, -0.9563, 0.04288, 0.2892, 0.9308, 0.03925, 0.3635, 0.9308, 0.03925, 0.3635, 0.9308, 0.03925, 0.3635, -0.006398, -0.9964, 0.08397, -0.006398, -0.9964, 0.08397, -0.006398, -0.9964, 0.08397, 0.7607, 0.5381, 0.363, 0.7607, 0.5381, 0.363, 0.7607, 0.5381, 0.363, -0.006398, -0.9964, 0.08398, -0.006398, -0.9964, 0.08398, -0.006398, -0.9964, 0.08398, -0.01325, 0.9246, 0.3807, -0.01325, 0.9246, 0.3807, -0.01325, 0.9246, 0.3807, -0.01324, 0.9246, 0.3807, -0.01324, 0.9246, 0.3807, -0.01324, 0.9246, 0.3807, -0.7844, 0.5418, 0.302, -0.7844, 0.5418, 0.302, -0.7844, 0.5418, 0.302, -0.9503, 0.08248, 0.3001, -0.9563, 0.04467, 0.289, -0.9503, 0.08248, 0.3001, -0.9503, 0.0825, 0.3001, -0.9429, 0.1202, 0.3107, -0.9503, 0.0825, 0.3001, 0.9161, 0.115, 0.3841, 0.9161, 0.115, 0.3841, 0.9161, 0.115, 0.3841, -0.03866, 0.3204, 0.9465, -0.03866, 0.3204, 0.9465, -0.03866, 0.3204, 0.9465, -0.03866, 0.3204, 0.9465, -0.03866, 0.3204, 0.9465, -0.03866, 0.3204, 0.9465, -0.9303, 0.3656, -0.02792, -0.9999, 0.01258, -0.0001788, -0.9937, 0.03873, 0.1056, -0.9304, 0.3656, -0.02791, -0.9937, 0.03873, 0.1055, -0.9756, 0.06442, 0.21, -0.792, 0.5423, -0.2805, -0.9304, 0.3656, -0.02792, -0.7957, 0.5319, -0.2897, -0.7992, 0.5214, -0.2989, -0.7957, 0.5319, -0.2897, -0.9303, 0.3656, -0.02789, -0.9304, 0.3656, -0.02793, -0.7913, 0.5658, 0.2319, -0.7913, 0.5658, 0.2319, -0.7963, 0.5616, 0.2249, -0.7913, 0.5658, 0.2318, -0.7913, 0.5658, 0.2318, 0.01623, 0.9464, -0.3226, 0.01623, 0.9464, -0.3226, 0.01623, 0.9464, -0.3226, -0.01021, 0.9507, 0.3098, -0.01021, 0.9507, 0.3098, -0.01021, 0.9507, 0.3098, 0.9318, 0.3601, 0.04526, 0.9825, 0.03303, 0.1831, 0.9969, 0.00677, 0.07802, 0.9318, 0.3601, 0.04526, 0.9564, 0.05888, 0.286, 0.9825, 0.03302, 0.1831, 0.8151, 0.5371, -0.2173, 0.8194, 0.5267, -0.2262, 0.9318, 0.3601, 0.04527, 0.8236, 0.5161, -0.235, 0.9318, 0.3601, 0.04527, 0.8194, 0.5266, -0.2262, 0.9318, 0.3601, 0.04525, 0.7735, 0.5618, 0.2934, 0.7735, 0.5618, 0.2934, 0.779, 0.5576, 0.2869, 0.7735, 0.5618, 0.2934, 0.7735, 0.5618, 0.2934, 0.01623, 0.9464, -0.3226, 0.01623, 0.9464, -0.3226, 0.01623, 0.9464, -0.3226, -0.01021, 0.9507, 0.3099, -0.01021, 0.9507, 0.3099, -0.01021, 0.9507, 0.3099])] * 3)])
arm_armature = bpy.data.armatures.new('Armature')  # bones are not reproduced

# ---- objects
ob_drawcall_22 = bpy.data.objects.new('DrawCall_22', me_drawcall_22)
ob_armature = bpy.data.objects.new('Armature', arm_armature)

# ---- transforms, parenting, visibility, modifiers, constraints
ob_drawcall_22.parent = ob_armature
ob_drawcall_22.location = (0.0, 0.0, 0.0)
ob_drawcall_22.rotation_euler = (1.571, -0.0, 0.0)
ob_armature.location = (0.0, 0.0, 0.0)

# ---- collection membership
scene.collection.objects.link(ob_drawcall_22)
scene.collection.objects.link(ob_armature)

# ---- scene / render settings (as saved in the file)
scene.frame_start = 1; scene.frame_end = 250; scene.frame_set(92)
scene.render.engine = 'BLENDER_EEVEE_NEXT'
scene.cycles.sampling_pattern = 'TABULATED_SOBOL'
scene.view_settings.view_transform = 'Filmic'
bpy.context.view_layer.update()

# ---- added for rendering (the .blend has no active camera and no usable light): camera, sun
cam_auto = bpy.data.cameras.new('AutoCamera')
cam_auto.lens = 50.0
cam_auto.sensor_width = 36.0
cam_auto.clip_end = 1000.0
ob_auto_camera = bpy.data.objects.new('AutoCamera', cam_auto)
scene.collection.objects.link(ob_auto_camera)
ob_auto_camera.location = (44.8256, -50.5555, 48.2373)
ob_auto_camera.rotation_euler = (1.09748, -7.21219e-08, 0.694738)
scene.camera = ob_auto_camera
light_auto_sun = bpy.data.lights.new('AutoSun', 'SUN')
light_auto_sun.energy = 3.0
light_auto_sun.angle = 0.0523599
ob_auto_sun = bpy.data.objects.new('AutoSun', light_auto_sun)
scene.collection.objects.link(ob_auto_sun)
ob_auto_sun.rotation_euler = (0.872665, 0.174533, 0.523599)
bpy.context.view_layer.update()

